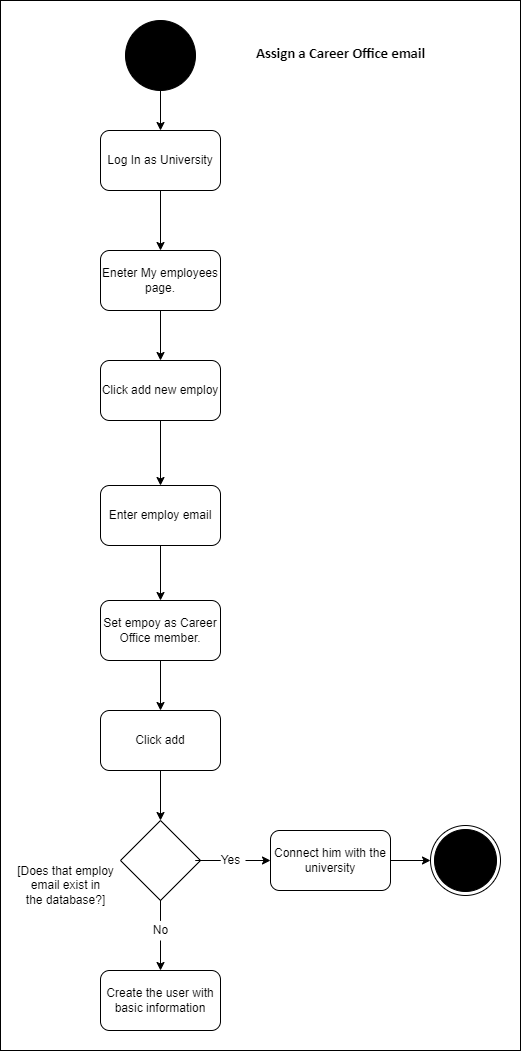

The diagram above was exported from draw.io. Its source (the exported page's mxGraphModel, read from the mxfile embedded in the PNG):
<mxGraphModel dx="1038" dy="579" grid="1" gridSize="10" guides="1" tooltips="1" connect="1" arrows="1" fold="1" page="1" pageScale="1" pageWidth="827" pageHeight="1169" math="0" shadow="0">
  <root>
    <mxCell id="0" />
    <mxCell id="1" parent="0" />
    <mxCell id="Dk_Mlstg5n_mc8XAqfDQ-26" value="" style="whiteSpace=wrap;html=1;" parent="1" vertex="1">
      <mxGeometry x="60" y="40" width="520" height="1050" as="geometry" />
    </mxCell>
    <mxCell id="Dk_Mlstg5n_mc8XAqfDQ-4" style="edgeStyle=orthogonalEdgeStyle;rounded=0;orthogonalLoop=1;jettySize=auto;html=1;entryX=0.5;entryY=0;entryDx=0;entryDy=0;" parent="1" source="-q2rJboeVbPtfG0fMzrw-37" target="-q2rJboeVbPtfG0fMzrw-70" edge="1">
      <mxGeometry relative="1" as="geometry" />
    </mxCell>
    <mxCell id="-q2rJboeVbPtfG0fMzrw-37" value="" style="ellipse;whiteSpace=wrap;html=1;aspect=fixed;fillColor=#000000;" parent="1" vertex="1">
      <mxGeometry x="185" y="60" width="70" height="70" as="geometry" />
    </mxCell>
    <mxCell id="-q2rJboeVbPtfG0fMzrw-40" value="&lt;h1&gt;&lt;span style=&quot;font-size: 11.0pt ; line-height: 107% ; font-family: &amp;quot;calibri&amp;quot; , sans-serif&quot;&gt;Assign a Career Office email&lt;/span&gt;&lt;br&gt;&lt;/h1&gt;" style="text;html=1;align=center;verticalAlign=middle;resizable=0;points=[];autosize=1;strokeColor=none;fillColor=none;" parent="1" vertex="1">
      <mxGeometry x="310" y="60" width="180" height="60" as="geometry" />
    </mxCell>
    <mxCell id="Dk_Mlstg5n_mc8XAqfDQ-6" style="edgeStyle=orthogonalEdgeStyle;rounded=0;orthogonalLoop=1;jettySize=auto;html=1;entryX=0.5;entryY=0;entryDx=0;entryDy=0;" parent="1" source="-q2rJboeVbPtfG0fMzrw-70" target="Dk_Mlstg5n_mc8XAqfDQ-5" edge="1">
      <mxGeometry relative="1" as="geometry" />
    </mxCell>
    <mxCell id="-q2rJboeVbPtfG0fMzrw-70" value="Log In as University" style="rounded=1;whiteSpace=wrap;html=1;fillColor=#FFFFFF;" parent="1" vertex="1">
      <mxGeometry x="160" y="170" width="120" height="60" as="geometry" />
    </mxCell>
    <mxCell id="-q2rJboeVbPtfG0fMzrw-84" value="" style="ellipse;html=1;shape=endState;fillColor=#000000;strokeColor=#000000;" parent="1" vertex="1">
      <mxGeometry x="490" y="865" width="70" height="70" as="geometry" />
    </mxCell>
    <mxCell id="Dk_Mlstg5n_mc8XAqfDQ-9" style="edgeStyle=orthogonalEdgeStyle;rounded=0;orthogonalLoop=1;jettySize=auto;html=1;entryX=0.5;entryY=0;entryDx=0;entryDy=0;" parent="1" source="Dk_Mlstg5n_mc8XAqfDQ-5" target="Dk_Mlstg5n_mc8XAqfDQ-7" edge="1">
      <mxGeometry relative="1" as="geometry" />
    </mxCell>
    <mxCell id="Dk_Mlstg5n_mc8XAqfDQ-5" value="Eneter My employees page." style="rounded=1;whiteSpace=wrap;html=1;" parent="1" vertex="1">
      <mxGeometry x="160" y="290" width="120" height="60" as="geometry" />
    </mxCell>
    <mxCell id="Dk_Mlstg5n_mc8XAqfDQ-12" style="edgeStyle=orthogonalEdgeStyle;rounded=0;orthogonalLoop=1;jettySize=auto;html=1;entryX=0.5;entryY=0;entryDx=0;entryDy=0;" parent="1" source="Dk_Mlstg5n_mc8XAqfDQ-7" target="Dk_Mlstg5n_mc8XAqfDQ-10" edge="1">
      <mxGeometry relative="1" as="geometry" />
    </mxCell>
    <mxCell id="Dk_Mlstg5n_mc8XAqfDQ-7" value="Click add new employ" style="rounded=1;whiteSpace=wrap;html=1;" parent="1" vertex="1">
      <mxGeometry x="160" y="400" width="120" height="60" as="geometry" />
    </mxCell>
    <mxCell id="Dk_Mlstg5n_mc8XAqfDQ-13" style="edgeStyle=orthogonalEdgeStyle;rounded=0;orthogonalLoop=1;jettySize=auto;html=1;entryX=0.5;entryY=0;entryDx=0;entryDy=0;" parent="1" source="Dk_Mlstg5n_mc8XAqfDQ-10" target="Dk_Mlstg5n_mc8XAqfDQ-11" edge="1">
      <mxGeometry relative="1" as="geometry" />
    </mxCell>
    <mxCell id="Dk_Mlstg5n_mc8XAqfDQ-10" value="Enter employ email" style="rounded=1;whiteSpace=wrap;html=1;" parent="1" vertex="1">
      <mxGeometry x="160" y="525" width="120" height="60" as="geometry" />
    </mxCell>
    <mxCell id="Dk_Mlstg5n_mc8XAqfDQ-15" style="edgeStyle=orthogonalEdgeStyle;rounded=0;orthogonalLoop=1;jettySize=auto;html=1;entryX=0.5;entryY=0;entryDx=0;entryDy=0;" parent="1" source="Dk_Mlstg5n_mc8XAqfDQ-11" target="Dk_Mlstg5n_mc8XAqfDQ-14" edge="1">
      <mxGeometry relative="1" as="geometry" />
    </mxCell>
    <mxCell id="Dk_Mlstg5n_mc8XAqfDQ-11" value="Set empoy as Career Office member." style="rounded=1;whiteSpace=wrap;html=1;" parent="1" vertex="1">
      <mxGeometry x="160" y="640" width="120" height="60" as="geometry" />
    </mxCell>
    <mxCell id="-aU1sg2fCxXBrsqnFgEG-2" style="edgeStyle=orthogonalEdgeStyle;rounded=0;orthogonalLoop=1;jettySize=auto;html=1;entryX=0.5;entryY=0;entryDx=0;entryDy=0;" parent="1" source="Dk_Mlstg5n_mc8XAqfDQ-14" target="-aU1sg2fCxXBrsqnFgEG-1" edge="1">
      <mxGeometry relative="1" as="geometry" />
    </mxCell>
    <mxCell id="Dk_Mlstg5n_mc8XAqfDQ-14" value="Click add" style="rounded=1;whiteSpace=wrap;html=1;" parent="1" vertex="1">
      <mxGeometry x="160" y="750" width="120" height="60" as="geometry" />
    </mxCell>
    <mxCell id="Dk_Mlstg5n_mc8XAqfDQ-25" style="edgeStyle=orthogonalEdgeStyle;rounded=0;orthogonalLoop=1;jettySize=auto;html=1;entryX=0;entryY=0.5;entryDx=0;entryDy=0;" parent="1" source="Dk_Mlstg5n_mc8XAqfDQ-19" target="-q2rJboeVbPtfG0fMzrw-84" edge="1">
      <mxGeometry relative="1" as="geometry" />
    </mxCell>
    <mxCell id="Dk_Mlstg5n_mc8XAqfDQ-19" value="Connect him with the university" style="rounded=1;whiteSpace=wrap;html=1;" parent="1" vertex="1">
      <mxGeometry x="330" y="870" width="120" height="60" as="geometry" />
    </mxCell>
    <mxCell id="Dk_Mlstg5n_mc8XAqfDQ-21" value="Create the user with basic information" style="rounded=1;whiteSpace=wrap;html=1;" parent="1" vertex="1">
      <mxGeometry x="160" y="1010" width="120" height="60" as="geometry" />
    </mxCell>
    <mxCell id="-aU1sg2fCxXBrsqnFgEG-3" style="edgeStyle=orthogonalEdgeStyle;rounded=0;orthogonalLoop=1;jettySize=auto;html=1;entryX=0.5;entryY=0;entryDx=0;entryDy=0;startArrow=none;" parent="1" source="Dk_Mlstg5n_mc8XAqfDQ-23" target="Dk_Mlstg5n_mc8XAqfDQ-21" edge="1">
      <mxGeometry relative="1" as="geometry" />
    </mxCell>
    <mxCell id="-aU1sg2fCxXBrsqnFgEG-1" value="" style="rhombus;whiteSpace=wrap;html=1;" parent="1" vertex="1">
      <mxGeometry x="180" y="860" width="80" height="80" as="geometry" />
    </mxCell>
    <mxCell id="-aU1sg2fCxXBrsqnFgEG-4" value="[&lt;span style=&quot;&quot;&gt;Does that employ&lt;br&gt;email exist in&lt;br&gt;the database?]&lt;/span&gt;" style="text;html=1;align=center;verticalAlign=middle;resizable=0;points=[];autosize=1;strokeColor=none;fillColor=none;" parent="1" vertex="1">
      <mxGeometry x="70" y="900" width="110" height="50" as="geometry" />
    </mxCell>
    <mxCell id="-aU1sg2fCxXBrsqnFgEG-5" value="" style="edgeStyle=orthogonalEdgeStyle;rounded=0;orthogonalLoop=1;jettySize=auto;html=1;entryX=0.5;entryY=0;entryDx=0;entryDy=0;endArrow=none;" parent="1" source="-aU1sg2fCxXBrsqnFgEG-1" target="Dk_Mlstg5n_mc8XAqfDQ-23" edge="1">
      <mxGeometry relative="1" as="geometry">
        <mxPoint x="220" y="940" as="sourcePoint" />
        <mxPoint x="220" y="1010" as="targetPoint" />
      </mxGeometry>
    </mxCell>
    <mxCell id="Dk_Mlstg5n_mc8XAqfDQ-23" value="No" style="text;html=1;align=center;verticalAlign=middle;resizable=0;points=[];autosize=1;strokeColor=none;fillColor=none;" parent="1" vertex="1">
      <mxGeometry x="205" y="960" width="30" height="20" as="geometry" />
    </mxCell>
    <mxCell id="-aU1sg2fCxXBrsqnFgEG-6" style="edgeStyle=orthogonalEdgeStyle;rounded=0;orthogonalLoop=1;jettySize=auto;html=1;entryX=0;entryY=0.5;entryDx=0;entryDy=0;startArrow=none;" parent="1" source="-aU1sg2fCxXBrsqnFgEG-7" target="Dk_Mlstg5n_mc8XAqfDQ-19" edge="1">
      <mxGeometry relative="1" as="geometry" />
    </mxCell>
    <mxCell id="-aU1sg2fCxXBrsqnFgEG-7" value="Yes" style="text;html=1;align=center;verticalAlign=middle;resizable=0;points=[];autosize=1;strokeColor=none;fillColor=none;" parent="1" vertex="1">
      <mxGeometry x="275" y="890" width="30" height="20" as="geometry" />
    </mxCell>
    <mxCell id="-aU1sg2fCxXBrsqnFgEG-8" value="" style="edgeStyle=orthogonalEdgeStyle;rounded=0;orthogonalLoop=1;jettySize=auto;html=1;entryX=0;entryY=0.5;entryDx=0;entryDy=0;endArrow=none;" parent="1" source="-aU1sg2fCxXBrsqnFgEG-1" target="-aU1sg2fCxXBrsqnFgEG-7" edge="1">
      <mxGeometry relative="1" as="geometry">
        <mxPoint x="260" y="900" as="sourcePoint" />
        <mxPoint x="330" y="900" as="targetPoint" />
      </mxGeometry>
    </mxCell>
  </root>
</mxGraphModel>